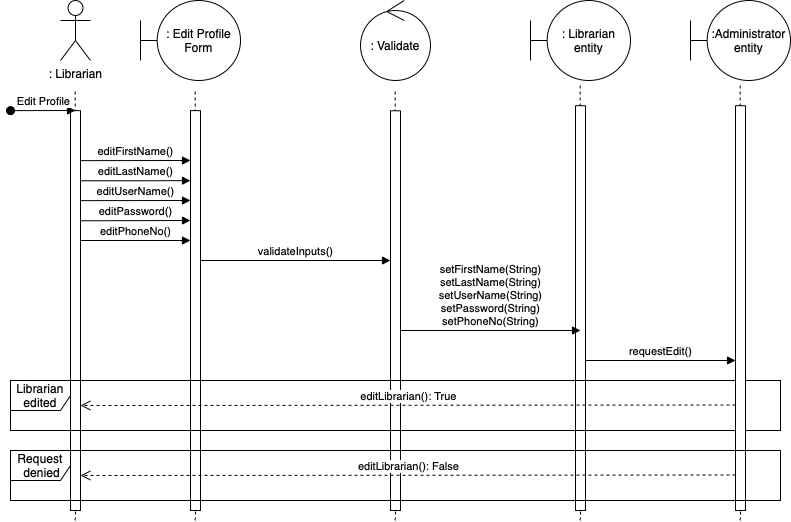

The diagram above was exported from draw.io. Its source (the exported page's mxGraphModel, read from the mxfile embedded in the PNG):
<mxGraphModel dx="954" dy="647" grid="1" gridSize="10" guides="1" tooltips="1" connect="1" arrows="1" fold="1" page="1" pageScale="1" pageWidth="850" pageHeight="1100" math="0" shadow="0">
  <root>
    <mxCell id="0" />
    <mxCell id="1" parent="0" />
    <mxCell id="C_C4EFdydZN3ZKohsRFd-1" value=": Librarian" style="shape=umlActor;verticalLabelPosition=bottom;verticalAlign=top;html=1;" vertex="1" parent="1">
      <mxGeometry x="80" y="40" width="30" height="60" as="geometry" />
    </mxCell>
    <mxCell id="C_C4EFdydZN3ZKohsRFd-2" value="" style="endArrow=none;dashed=1;html=1;rounded=0;" edge="1" parent="1">
      <mxGeometry width="50" height="50" relative="1" as="geometry">
        <mxPoint x="95" y="560" as="sourcePoint" />
        <mxPoint x="94.66" y="130" as="targetPoint" />
      </mxGeometry>
    </mxCell>
    <mxCell id="C_C4EFdydZN3ZKohsRFd-3" value="" style="html=1;points=[];perimeter=orthogonalPerimeter;outlineConnect=0;targetShapes=umlLifeline;portConstraint=eastwest;newEdgeStyle={&quot;edgeStyle&quot;:&quot;elbowEdgeStyle&quot;,&quot;elbow&quot;:&quot;vertical&quot;,&quot;curved&quot;:0,&quot;rounded&quot;:0};" vertex="1" parent="1">
      <mxGeometry x="90" y="150.14" width="10" height="399.86" as="geometry" />
    </mxCell>
    <mxCell id="C_C4EFdydZN3ZKohsRFd-4" value="Edit Profile" style="html=1;verticalAlign=bottom;startArrow=oval;endArrow=block;startSize=8;edgeStyle=elbowEdgeStyle;elbow=vertical;curved=0;rounded=0;" edge="1" parent="1" target="C_C4EFdydZN3ZKohsRFd-3">
      <mxGeometry x="0.011" relative="1" as="geometry">
        <mxPoint x="30" y="150.14" as="sourcePoint" />
        <mxPoint as="offset" />
      </mxGeometry>
    </mxCell>
    <mxCell id="C_C4EFdydZN3ZKohsRFd-5" value=": Edit Profile Form" style="shape=umlBoundary;whiteSpace=wrap;html=1;" vertex="1" parent="1">
      <mxGeometry x="160" y="40" width="100" height="80" as="geometry" />
    </mxCell>
    <mxCell id="C_C4EFdydZN3ZKohsRFd-6" value="" style="endArrow=none;dashed=1;html=1;rounded=0;" edge="1" parent="1">
      <mxGeometry width="50" height="50" relative="1" as="geometry">
        <mxPoint x="215" y="560" as="sourcePoint" />
        <mxPoint x="214.66" y="130" as="targetPoint" />
      </mxGeometry>
    </mxCell>
    <mxCell id="C_C4EFdydZN3ZKohsRFd-7" value="" style="html=1;points=[];perimeter=orthogonalPerimeter;outlineConnect=0;targetShapes=umlLifeline;portConstraint=eastwest;newEdgeStyle={&quot;edgeStyle&quot;:&quot;elbowEdgeStyle&quot;,&quot;elbow&quot;:&quot;vertical&quot;,&quot;curved&quot;:0,&quot;rounded&quot;:0};" vertex="1" parent="1">
      <mxGeometry x="210" y="150.14" width="10" height="399.86" as="geometry" />
    </mxCell>
    <mxCell id="C_C4EFdydZN3ZKohsRFd-8" value=": Validate" style="ellipse;shape=umlControl;whiteSpace=wrap;html=1;" vertex="1" parent="1">
      <mxGeometry x="380" y="40" width="70" height="80" as="geometry" />
    </mxCell>
    <mxCell id="C_C4EFdydZN3ZKohsRFd-9" value=": Librarian entity" style="shape=umlBoundary;whiteSpace=wrap;html=1;" vertex="1" parent="1">
      <mxGeometry x="550" y="40" width="100" height="80" as="geometry" />
    </mxCell>
    <mxCell id="C_C4EFdydZN3ZKohsRFd-10" value="" style="endArrow=none;dashed=1;html=1;rounded=0;" edge="1" parent="1">
      <mxGeometry width="50" height="50" relative="1" as="geometry">
        <mxPoint x="415" y="560" as="sourcePoint" />
        <mxPoint x="414.65999999999997" y="130.14" as="targetPoint" />
      </mxGeometry>
    </mxCell>
    <mxCell id="C_C4EFdydZN3ZKohsRFd-11" value="" style="html=1;points=[];perimeter=orthogonalPerimeter;outlineConnect=0;targetShapes=umlLifeline;portConstraint=eastwest;newEdgeStyle={&quot;edgeStyle&quot;:&quot;elbowEdgeStyle&quot;,&quot;elbow&quot;:&quot;vertical&quot;,&quot;curved&quot;:0,&quot;rounded&quot;:0};" vertex="1" parent="1">
      <mxGeometry x="410" y="150.28" width="10" height="399.72" as="geometry" />
    </mxCell>
    <mxCell id="C_C4EFdydZN3ZKohsRFd-12" value="" style="endArrow=none;dashed=1;html=1;rounded=0;" edge="1" parent="1">
      <mxGeometry width="50" height="50" relative="1" as="geometry">
        <mxPoint x="600" y="560" as="sourcePoint" />
        <mxPoint x="599.66" y="125.07" as="targetPoint" />
      </mxGeometry>
    </mxCell>
    <mxCell id="C_C4EFdydZN3ZKohsRFd-13" value="" style="html=1;points=[];perimeter=orthogonalPerimeter;outlineConnect=0;targetShapes=umlLifeline;portConstraint=eastwest;newEdgeStyle={&quot;edgeStyle&quot;:&quot;elbowEdgeStyle&quot;,&quot;elbow&quot;:&quot;vertical&quot;,&quot;curved&quot;:0,&quot;rounded&quot;:0};" vertex="1" parent="1">
      <mxGeometry x="595" y="145.21" width="10" height="404.79" as="geometry" />
    </mxCell>
    <mxCell id="C_C4EFdydZN3ZKohsRFd-14" value="editFirstName()" style="html=1;verticalAlign=bottom;endArrow=block;edgeStyle=elbowEdgeStyle;elbow=vertical;curved=0;rounded=0;" edge="1" parent="1" target="C_C4EFdydZN3ZKohsRFd-7">
      <mxGeometry x="-0.0013" width="80" relative="1" as="geometry">
        <mxPoint x="100" y="200.14" as="sourcePoint" />
        <mxPoint x="180" y="200.14" as="targetPoint" />
        <mxPoint as="offset" />
      </mxGeometry>
    </mxCell>
    <mxCell id="C_C4EFdydZN3ZKohsRFd-15" value="editLastName()" style="html=1;verticalAlign=bottom;endArrow=block;edgeStyle=elbowEdgeStyle;elbow=horizontal;curved=0;rounded=0;" edge="1" parent="1">
      <mxGeometry width="80" relative="1" as="geometry">
        <mxPoint x="100" y="220.27999999999997" as="sourcePoint" />
        <mxPoint x="210" y="220.14" as="targetPoint" />
      </mxGeometry>
    </mxCell>
    <mxCell id="C_C4EFdydZN3ZKohsRFd-16" value="editUserName()" style="html=1;verticalAlign=bottom;endArrow=block;edgeStyle=elbowEdgeStyle;elbow=vertical;curved=0;rounded=0;" edge="1" parent="1">
      <mxGeometry width="80" relative="1" as="geometry">
        <mxPoint x="100" y="240.14" as="sourcePoint" />
        <mxPoint x="210" y="240" as="targetPoint" />
      </mxGeometry>
    </mxCell>
    <mxCell id="C_C4EFdydZN3ZKohsRFd-17" value="editPassword()" style="html=1;verticalAlign=bottom;endArrow=block;edgeStyle=elbowEdgeStyle;elbow=vertical;curved=0;rounded=0;" edge="1" parent="1">
      <mxGeometry width="80" relative="1" as="geometry">
        <mxPoint x="100" y="260.28" as="sourcePoint" />
        <mxPoint x="210" y="260.14" as="targetPoint" />
      </mxGeometry>
    </mxCell>
    <mxCell id="C_C4EFdydZN3ZKohsRFd-18" value="Librarian edited" style="shape=umlFrame;whiteSpace=wrap;html=1;pointerEvents=0;" vertex="1" parent="1">
      <mxGeometry x="30" y="420" width="770" height="50" as="geometry" />
    </mxCell>
    <mxCell id="C_C4EFdydZN3ZKohsRFd-19" value="editPhoneNo()" style="html=1;verticalAlign=bottom;endArrow=block;edgeStyle=elbowEdgeStyle;elbow=vertical;curved=0;rounded=0;" edge="1" parent="1" target="C_C4EFdydZN3ZKohsRFd-7">
      <mxGeometry width="80" relative="1" as="geometry">
        <mxPoint x="100" y="280" as="sourcePoint" />
        <mxPoint x="180" y="280" as="targetPoint" />
        <mxPoint as="offset" />
      </mxGeometry>
    </mxCell>
    <mxCell id="C_C4EFdydZN3ZKohsRFd-20" value="validateInputs()" style="html=1;verticalAlign=bottom;endArrow=block;edgeStyle=elbowEdgeStyle;elbow=vertical;curved=0;rounded=0;" edge="1" parent="1" target="C_C4EFdydZN3ZKohsRFd-11">
      <mxGeometry width="80" relative="1" as="geometry">
        <mxPoint x="220" y="300" as="sourcePoint" />
        <mxPoint x="300" y="300" as="targetPoint" />
      </mxGeometry>
    </mxCell>
    <mxCell id="C_C4EFdydZN3ZKohsRFd-23" value="setFirstName(String)&lt;br&gt;setLastName(String)&lt;br&gt;setUserName(String)&lt;br&gt;setPassword(String)&lt;br&gt;setPhoneNo(String)" style="html=1;verticalAlign=bottom;endArrow=block;edgeStyle=elbowEdgeStyle;elbow=vertical;curved=0;rounded=0;" edge="1" parent="1">
      <mxGeometry width="80" relative="1" as="geometry">
        <mxPoint x="420" y="370" as="sourcePoint" />
        <mxPoint x="600" y="370" as="targetPoint" />
      </mxGeometry>
    </mxCell>
    <mxCell id="C_C4EFdydZN3ZKohsRFd-25" value=":Administrator entity" style="shape=umlBoundary;whiteSpace=wrap;html=1;" vertex="1" parent="1">
      <mxGeometry x="710" y="40" width="100" height="80" as="geometry" />
    </mxCell>
    <mxCell id="C_C4EFdydZN3ZKohsRFd-26" value="" style="endArrow=none;dashed=1;html=1;rounded=0;" edge="1" parent="1">
      <mxGeometry width="50" height="50" relative="1" as="geometry">
        <mxPoint x="760" y="560" as="sourcePoint" />
        <mxPoint x="759.66" y="125.07" as="targetPoint" />
      </mxGeometry>
    </mxCell>
    <mxCell id="C_C4EFdydZN3ZKohsRFd-27" value="" style="html=1;points=[];perimeter=orthogonalPerimeter;outlineConnect=0;targetShapes=umlLifeline;portConstraint=eastwest;newEdgeStyle={&quot;edgeStyle&quot;:&quot;elbowEdgeStyle&quot;,&quot;elbow&quot;:&quot;vertical&quot;,&quot;curved&quot;:0,&quot;rounded&quot;:0};" vertex="1" parent="1">
      <mxGeometry x="755" y="145.21" width="10" height="404.79" as="geometry" />
    </mxCell>
    <mxCell id="C_C4EFdydZN3ZKohsRFd-29" value="requestEdit()" style="html=1;verticalAlign=bottom;endArrow=block;edgeStyle=elbowEdgeStyle;elbow=vertical;curved=0;rounded=0;" edge="1" parent="1" target="C_C4EFdydZN3ZKohsRFd-27">
      <mxGeometry width="80" relative="1" as="geometry">
        <mxPoint x="605" y="400" as="sourcePoint" />
        <mxPoint x="685" y="400" as="targetPoint" />
      </mxGeometry>
    </mxCell>
    <mxCell id="C_C4EFdydZN3ZKohsRFd-30" value="editLibrarian(): True" style="html=1;verticalAlign=bottom;endArrow=open;dashed=1;endSize=8;edgeStyle=elbowEdgeStyle;elbow=vertical;curved=0;rounded=0;" edge="1" parent="1" target="C_C4EFdydZN3ZKohsRFd-3">
      <mxGeometry relative="1" as="geometry">
        <mxPoint x="755" y="444.5" as="sourcePoint" />
        <mxPoint x="675" y="444.5" as="targetPoint" />
      </mxGeometry>
    </mxCell>
    <mxCell id="C_C4EFdydZN3ZKohsRFd-33" value="Request &amp;nbsp;denied" style="shape=umlFrame;whiteSpace=wrap;html=1;pointerEvents=0;" vertex="1" parent="1">
      <mxGeometry x="30" y="490" width="770" height="50" as="geometry" />
    </mxCell>
    <mxCell id="C_C4EFdydZN3ZKohsRFd-34" value="editLibrarian(): False" style="html=1;verticalAlign=bottom;endArrow=open;dashed=1;endSize=8;edgeStyle=elbowEdgeStyle;elbow=vertical;curved=0;rounded=0;" edge="1" parent="1">
      <mxGeometry relative="1" as="geometry">
        <mxPoint x="755" y="514.5" as="sourcePoint" />
        <mxPoint x="100" y="515" as="targetPoint" />
      </mxGeometry>
    </mxCell>
  </root>
</mxGraphModel>